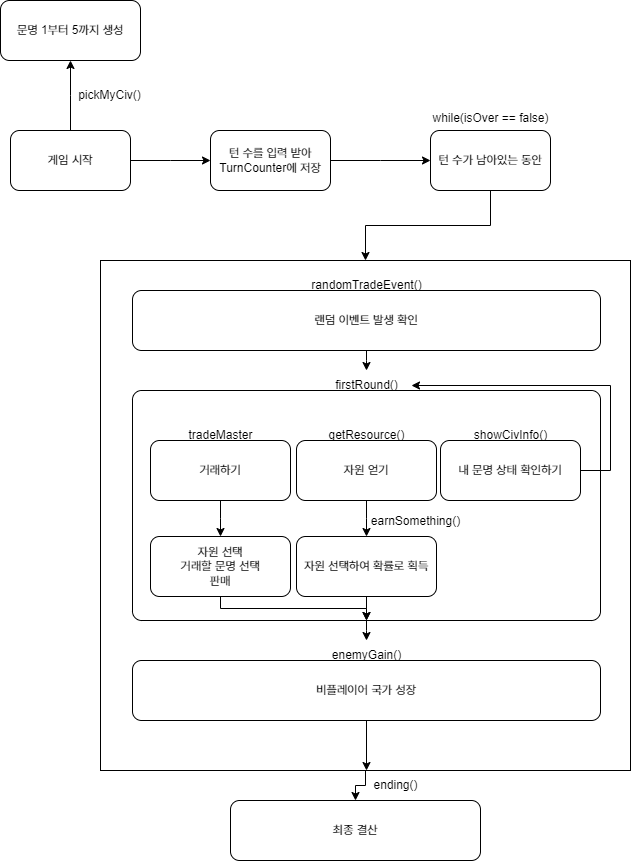

The diagram above was exported from draw.io. Its source (the exported page's mxGraphModel, read from the mxfile embedded in the PNG):
<mxGraphModel dx="1033" dy="2316" grid="1" gridSize="10" guides="1" tooltips="1" connect="1" arrows="1" fold="1" page="1" pageScale="1" pageWidth="827" pageHeight="1169" math="0" shadow="0">
  <root>
    <mxCell id="tw-ZDq4bE_yeiZgoc-gn-0" />
    <mxCell id="tw-ZDq4bE_yeiZgoc-gn-1" parent="tw-ZDq4bE_yeiZgoc-gn-0" />
    <mxCell id="QsOz_epl2m_67cygdJbL-4" style="edgeStyle=elbowEdgeStyle;rounded=0;orthogonalLoop=1;jettySize=auto;elbow=vertical;html=1;exitX=0.5;exitY=0;exitDx=0;exitDy=0;entryX=0.5;entryY=1;entryDx=0;entryDy=0;" edge="1" parent="tw-ZDq4bE_yeiZgoc-gn-1" source="QsOz_epl2m_67cygdJbL-1" target="QsOz_epl2m_67cygdJbL-3">
      <mxGeometry relative="1" as="geometry" />
    </mxCell>
    <mxCell id="QsOz_epl2m_67cygdJbL-7" style="edgeStyle=elbowEdgeStyle;rounded=0;orthogonalLoop=1;jettySize=auto;elbow=vertical;html=1;exitX=1;exitY=0.5;exitDx=0;exitDy=0;entryX=0;entryY=0.5;entryDx=0;entryDy=0;" edge="1" parent="tw-ZDq4bE_yeiZgoc-gn-1" source="QsOz_epl2m_67cygdJbL-1" target="QsOz_epl2m_67cygdJbL-6">
      <mxGeometry relative="1" as="geometry" />
    </mxCell>
    <mxCell id="QsOz_epl2m_67cygdJbL-1" value="게임 시작" style="rounded=1;whiteSpace=wrap;html=1;" vertex="1" parent="tw-ZDq4bE_yeiZgoc-gn-1">
      <mxGeometry x="50" y="-990" width="120" height="60" as="geometry" />
    </mxCell>
    <mxCell id="QsOz_epl2m_67cygdJbL-3" value="문명 1부터 5까지 생성" style="rounded=1;whiteSpace=wrap;html=1;" vertex="1" parent="tw-ZDq4bE_yeiZgoc-gn-1">
      <mxGeometry x="40" y="-1120" width="140" height="60" as="geometry" />
    </mxCell>
    <mxCell id="QsOz_epl2m_67cygdJbL-5" value="pickMyCiv()" style="text;html=1;align=center;verticalAlign=middle;resizable=0;points=[];autosize=1;strokeColor=none;fillColor=none;" vertex="1" parent="tw-ZDq4bE_yeiZgoc-gn-1">
      <mxGeometry x="104" y="-1040" width="90" height="30" as="geometry" />
    </mxCell>
    <mxCell id="QsOz_epl2m_67cygdJbL-10" style="edgeStyle=elbowEdgeStyle;rounded=0;orthogonalLoop=1;jettySize=auto;elbow=vertical;html=1;exitX=1;exitY=0.5;exitDx=0;exitDy=0;entryX=0;entryY=0.5;entryDx=0;entryDy=0;" edge="1" parent="tw-ZDq4bE_yeiZgoc-gn-1" source="QsOz_epl2m_67cygdJbL-6" target="QsOz_epl2m_67cygdJbL-8">
      <mxGeometry relative="1" as="geometry" />
    </mxCell>
    <mxCell id="QsOz_epl2m_67cygdJbL-6" value="턴 수를 입력 받아&lt;br&gt;TurnCounter에 저장" style="rounded=1;whiteSpace=wrap;html=1;" vertex="1" parent="tw-ZDq4bE_yeiZgoc-gn-1">
      <mxGeometry x="250" y="-990" width="120" height="60" as="geometry" />
    </mxCell>
    <mxCell id="QsOz_epl2m_67cygdJbL-12" style="edgeStyle=elbowEdgeStyle;rounded=0;orthogonalLoop=1;jettySize=auto;elbow=vertical;html=1;exitX=0.5;exitY=1;exitDx=0;exitDy=0;entryX=0.5;entryY=0;entryDx=0;entryDy=0;" edge="1" parent="tw-ZDq4bE_yeiZgoc-gn-1" source="QsOz_epl2m_67cygdJbL-8" target="QsOz_epl2m_67cygdJbL-11">
      <mxGeometry relative="1" as="geometry" />
    </mxCell>
    <mxCell id="QsOz_epl2m_67cygdJbL-8" value="턴 수가 남아있는 동안" style="rounded=1;whiteSpace=wrap;html=1;" vertex="1" parent="tw-ZDq4bE_yeiZgoc-gn-1">
      <mxGeometry x="470" y="-990" width="120" height="60" as="geometry" />
    </mxCell>
    <mxCell id="QsOz_epl2m_67cygdJbL-9" value="while(isOver == false)" style="text;html=1;align=center;verticalAlign=middle;resizable=0;points=[];autosize=1;strokeColor=none;fillColor=none;" vertex="1" parent="tw-ZDq4bE_yeiZgoc-gn-1">
      <mxGeometry x="460" y="-1017" width="140" height="30" as="geometry" />
    </mxCell>
    <mxCell id="QsOz_epl2m_67cygdJbL-14" style="edgeStyle=elbowEdgeStyle;rounded=0;orthogonalLoop=1;jettySize=auto;elbow=vertical;html=1;exitX=0.5;exitY=1;exitDx=0;exitDy=0;entryX=0.5;entryY=0;entryDx=0;entryDy=0;" edge="1" parent="tw-ZDq4bE_yeiZgoc-gn-1" source="QsOz_epl2m_67cygdJbL-11" target="QsOz_epl2m_67cygdJbL-13">
      <mxGeometry relative="1" as="geometry" />
    </mxCell>
    <mxCell id="QsOz_epl2m_67cygdJbL-17" style="edgeStyle=elbowEdgeStyle;rounded=0;orthogonalLoop=1;jettySize=auto;elbow=vertical;html=1;exitX=0.5;exitY=0;exitDx=0;exitDy=0;entryX=0.5;entryY=0;entryDx=0;entryDy=0;" edge="1" parent="tw-ZDq4bE_yeiZgoc-gn-1" source="QsOz_epl2m_67cygdJbL-11" target="QsOz_epl2m_67cygdJbL-16">
      <mxGeometry relative="1" as="geometry" />
    </mxCell>
    <mxCell id="QsOz_epl2m_67cygdJbL-45" style="edgeStyle=elbowEdgeStyle;rounded=0;orthogonalLoop=1;jettySize=auto;elbow=vertical;html=1;exitX=0.5;exitY=0;exitDx=0;exitDy=0;" edge="1" parent="tw-ZDq4bE_yeiZgoc-gn-1" source="QsOz_epl2m_67cygdJbL-11" target="QsOz_epl2m_67cygdJbL-18">
      <mxGeometry relative="1" as="geometry" />
    </mxCell>
    <mxCell id="QsOz_epl2m_67cygdJbL-11" value="" style="rounded=0;whiteSpace=wrap;html=1;" vertex="1" parent="tw-ZDq4bE_yeiZgoc-gn-1">
      <mxGeometry x="140" y="-860" width="530" height="510" as="geometry" />
    </mxCell>
    <mxCell id="QsOz_epl2m_67cygdJbL-13" value="최종 결산" style="rounded=1;whiteSpace=wrap;html=1;" vertex="1" parent="tw-ZDq4bE_yeiZgoc-gn-1">
      <mxGeometry x="270" y="-320" width="250" height="60" as="geometry" />
    </mxCell>
    <mxCell id="QsOz_epl2m_67cygdJbL-15" value="ending()" style="text;html=1;align=center;verticalAlign=middle;resizable=0;points=[];autosize=1;strokeColor=none;fillColor=none;" vertex="1" parent="tw-ZDq4bE_yeiZgoc-gn-1">
      <mxGeometry x="400" y="-350" width="70" height="30" as="geometry" />
    </mxCell>
    <mxCell id="QsOz_epl2m_67cygdJbL-42" style="edgeStyle=elbowEdgeStyle;rounded=0;orthogonalLoop=1;jettySize=auto;elbow=vertical;html=1;exitX=0.5;exitY=1;exitDx=0;exitDy=0;" edge="1" parent="tw-ZDq4bE_yeiZgoc-gn-1" source="QsOz_epl2m_67cygdJbL-16" target="QsOz_epl2m_67cygdJbL-20">
      <mxGeometry relative="1" as="geometry" />
    </mxCell>
    <mxCell id="QsOz_epl2m_67cygdJbL-16" value="랜덤 이벤트 발생 확인" style="rounded=1;whiteSpace=wrap;html=1;" vertex="1" parent="tw-ZDq4bE_yeiZgoc-gn-1">
      <mxGeometry x="172" y="-830" width="468" height="60" as="geometry" />
    </mxCell>
    <mxCell id="QsOz_epl2m_67cygdJbL-18" value="randomTradeEvent()" style="text;html=1;align=center;verticalAlign=middle;resizable=0;points=[];autosize=1;strokeColor=none;fillColor=none;" vertex="1" parent="tw-ZDq4bE_yeiZgoc-gn-1">
      <mxGeometry x="341" y="-850" width="130" height="30" as="geometry" />
    </mxCell>
    <mxCell id="QsOz_epl2m_67cygdJbL-43" style="edgeStyle=elbowEdgeStyle;rounded=0;orthogonalLoop=1;jettySize=auto;elbow=vertical;html=1;exitX=0.5;exitY=1;exitDx=0;exitDy=0;" edge="1" parent="tw-ZDq4bE_yeiZgoc-gn-1" source="QsOz_epl2m_67cygdJbL-19" target="QsOz_epl2m_67cygdJbL-22">
      <mxGeometry relative="1" as="geometry" />
    </mxCell>
    <mxCell id="QsOz_epl2m_67cygdJbL-19" value="" style="rounded=1;whiteSpace=wrap;html=1;arcSize=4;" vertex="1" parent="tw-ZDq4bE_yeiZgoc-gn-1">
      <mxGeometry x="172" y="-730" width="468" height="230" as="geometry" />
    </mxCell>
    <mxCell id="QsOz_epl2m_67cygdJbL-20" value="firstRound()" style="text;html=1;align=center;verticalAlign=middle;resizable=0;points=[];autosize=1;strokeColor=none;fillColor=none;" vertex="1" parent="tw-ZDq4bE_yeiZgoc-gn-1">
      <mxGeometry x="361" y="-750" width="90" height="30" as="geometry" />
    </mxCell>
    <mxCell id="QsOz_epl2m_67cygdJbL-44" style="edgeStyle=elbowEdgeStyle;rounded=0;orthogonalLoop=1;jettySize=auto;elbow=vertical;html=1;exitX=0.5;exitY=1;exitDx=0;exitDy=0;" edge="1" parent="tw-ZDq4bE_yeiZgoc-gn-1" source="QsOz_epl2m_67cygdJbL-21" target="QsOz_epl2m_67cygdJbL-11">
      <mxGeometry relative="1" as="geometry" />
    </mxCell>
    <mxCell id="QsOz_epl2m_67cygdJbL-21" value="비플레이어 국가 성장" style="rounded=1;whiteSpace=wrap;html=1;" vertex="1" parent="tw-ZDq4bE_yeiZgoc-gn-1">
      <mxGeometry x="172" y="-460" width="468" height="60" as="geometry" />
    </mxCell>
    <mxCell id="QsOz_epl2m_67cygdJbL-22" value="enemyGain()" style="text;html=1;align=center;verticalAlign=middle;resizable=0;points=[];autosize=1;strokeColor=none;fillColor=none;" vertex="1" parent="tw-ZDq4bE_yeiZgoc-gn-1">
      <mxGeometry x="361" y="-480" width="90" height="30" as="geometry" />
    </mxCell>
    <mxCell id="QsOz_epl2m_67cygdJbL-39" style="edgeStyle=elbowEdgeStyle;rounded=0;orthogonalLoop=1;jettySize=auto;elbow=vertical;html=1;exitX=0.5;exitY=1;exitDx=0;exitDy=0;entryX=0.5;entryY=0;entryDx=0;entryDy=0;" edge="1" parent="tw-ZDq4bE_yeiZgoc-gn-1" source="QsOz_epl2m_67cygdJbL-24" target="QsOz_epl2m_67cygdJbL-36">
      <mxGeometry relative="1" as="geometry" />
    </mxCell>
    <mxCell id="QsOz_epl2m_67cygdJbL-24" value="거래하기" style="rounded=1;whiteSpace=wrap;html=1;" vertex="1" parent="tw-ZDq4bE_yeiZgoc-gn-1">
      <mxGeometry x="190" y="-680" width="140" height="60" as="geometry" />
    </mxCell>
    <mxCell id="QsOz_epl2m_67cygdJbL-25" value="tradeMaster" style="text;html=1;align=center;verticalAlign=middle;resizable=0;points=[];autosize=1;strokeColor=none;fillColor=none;" vertex="1" parent="tw-ZDq4bE_yeiZgoc-gn-1">
      <mxGeometry x="215" y="-700" width="90" height="30" as="geometry" />
    </mxCell>
    <mxCell id="QsOz_epl2m_67cygdJbL-34" style="edgeStyle=elbowEdgeStyle;rounded=0;orthogonalLoop=1;jettySize=auto;elbow=vertical;html=1;exitX=0.5;exitY=1;exitDx=0;exitDy=0;entryX=0.5;entryY=0;entryDx=0;entryDy=0;" edge="1" parent="tw-ZDq4bE_yeiZgoc-gn-1" source="QsOz_epl2m_67cygdJbL-27" target="QsOz_epl2m_67cygdJbL-33">
      <mxGeometry relative="1" as="geometry" />
    </mxCell>
    <mxCell id="QsOz_epl2m_67cygdJbL-27" value="자원 얻기" style="rounded=1;whiteSpace=wrap;html=1;" vertex="1" parent="tw-ZDq4bE_yeiZgoc-gn-1">
      <mxGeometry x="336" y="-680" width="140" height="60" as="geometry" />
    </mxCell>
    <mxCell id="QsOz_epl2m_67cygdJbL-28" value="getResource()" style="text;html=1;align=center;verticalAlign=middle;resizable=0;points=[];autosize=1;strokeColor=none;fillColor=none;" vertex="1" parent="tw-ZDq4bE_yeiZgoc-gn-1">
      <mxGeometry x="356" y="-700" width="100" height="30" as="geometry" />
    </mxCell>
    <mxCell id="QsOz_epl2m_67cygdJbL-32" style="edgeStyle=elbowEdgeStyle;rounded=0;orthogonalLoop=1;jettySize=auto;elbow=vertical;html=1;exitX=1;exitY=0.5;exitDx=0;exitDy=0;" edge="1" parent="tw-ZDq4bE_yeiZgoc-gn-1" source="QsOz_epl2m_67cygdJbL-29" target="QsOz_epl2m_67cygdJbL-20">
      <mxGeometry relative="1" as="geometry">
        <Array as="points">
          <mxPoint x="650" y="-690" />
          <mxPoint x="570" y="-740" />
          <mxPoint x="660" y="-710" />
          <mxPoint x="520" y="-760" />
        </Array>
      </mxGeometry>
    </mxCell>
    <mxCell id="QsOz_epl2m_67cygdJbL-29" value="내 문명 상태 확인하기" style="rounded=1;whiteSpace=wrap;html=1;" vertex="1" parent="tw-ZDq4bE_yeiZgoc-gn-1">
      <mxGeometry x="480" y="-680" width="140" height="60" as="geometry" />
    </mxCell>
    <mxCell id="QsOz_epl2m_67cygdJbL-30" value="showCivInfo()" style="text;html=1;align=center;verticalAlign=middle;resizable=0;points=[];autosize=1;strokeColor=none;fillColor=none;" vertex="1" parent="tw-ZDq4bE_yeiZgoc-gn-1">
      <mxGeometry x="500" y="-700" width="100" height="30" as="geometry" />
    </mxCell>
    <mxCell id="QsOz_epl2m_67cygdJbL-41" style="edgeStyle=elbowEdgeStyle;rounded=0;orthogonalLoop=1;jettySize=auto;elbow=vertical;html=1;exitX=0.5;exitY=1;exitDx=0;exitDy=0;" edge="1" parent="tw-ZDq4bE_yeiZgoc-gn-1" source="QsOz_epl2m_67cygdJbL-33">
      <mxGeometry relative="1" as="geometry">
        <mxPoint x="406" y="-500" as="targetPoint" />
      </mxGeometry>
    </mxCell>
    <mxCell id="QsOz_epl2m_67cygdJbL-33" value="자원 선택하여 확률로 획득" style="rounded=1;whiteSpace=wrap;html=1;" vertex="1" parent="tw-ZDq4bE_yeiZgoc-gn-1">
      <mxGeometry x="336" y="-584" width="140" height="60" as="geometry" />
    </mxCell>
    <mxCell id="QsOz_epl2m_67cygdJbL-35" value="earnSomething()" style="text;html=1;align=center;verticalAlign=middle;resizable=0;points=[];autosize=1;strokeColor=none;fillColor=none;" vertex="1" parent="tw-ZDq4bE_yeiZgoc-gn-1">
      <mxGeometry x="400" y="-614.5" width="110" height="30" as="geometry" />
    </mxCell>
    <mxCell id="QsOz_epl2m_67cygdJbL-40" style="edgeStyle=elbowEdgeStyle;rounded=0;orthogonalLoop=1;jettySize=auto;elbow=vertical;html=1;exitX=0.5;exitY=1;exitDx=0;exitDy=0;entryX=0.5;entryY=1;entryDx=0;entryDy=0;" edge="1" parent="tw-ZDq4bE_yeiZgoc-gn-1" source="QsOz_epl2m_67cygdJbL-36" target="QsOz_epl2m_67cygdJbL-19">
      <mxGeometry relative="1" as="geometry" />
    </mxCell>
    <mxCell id="QsOz_epl2m_67cygdJbL-36" value="자원 선택&lt;br&gt;거래할 문명 선택&lt;br&gt;판매" style="rounded=1;whiteSpace=wrap;html=1;" vertex="1" parent="tw-ZDq4bE_yeiZgoc-gn-1">
      <mxGeometry x="190" y="-584" width="140" height="60" as="geometry" />
    </mxCell>
  </root>
</mxGraphModel>